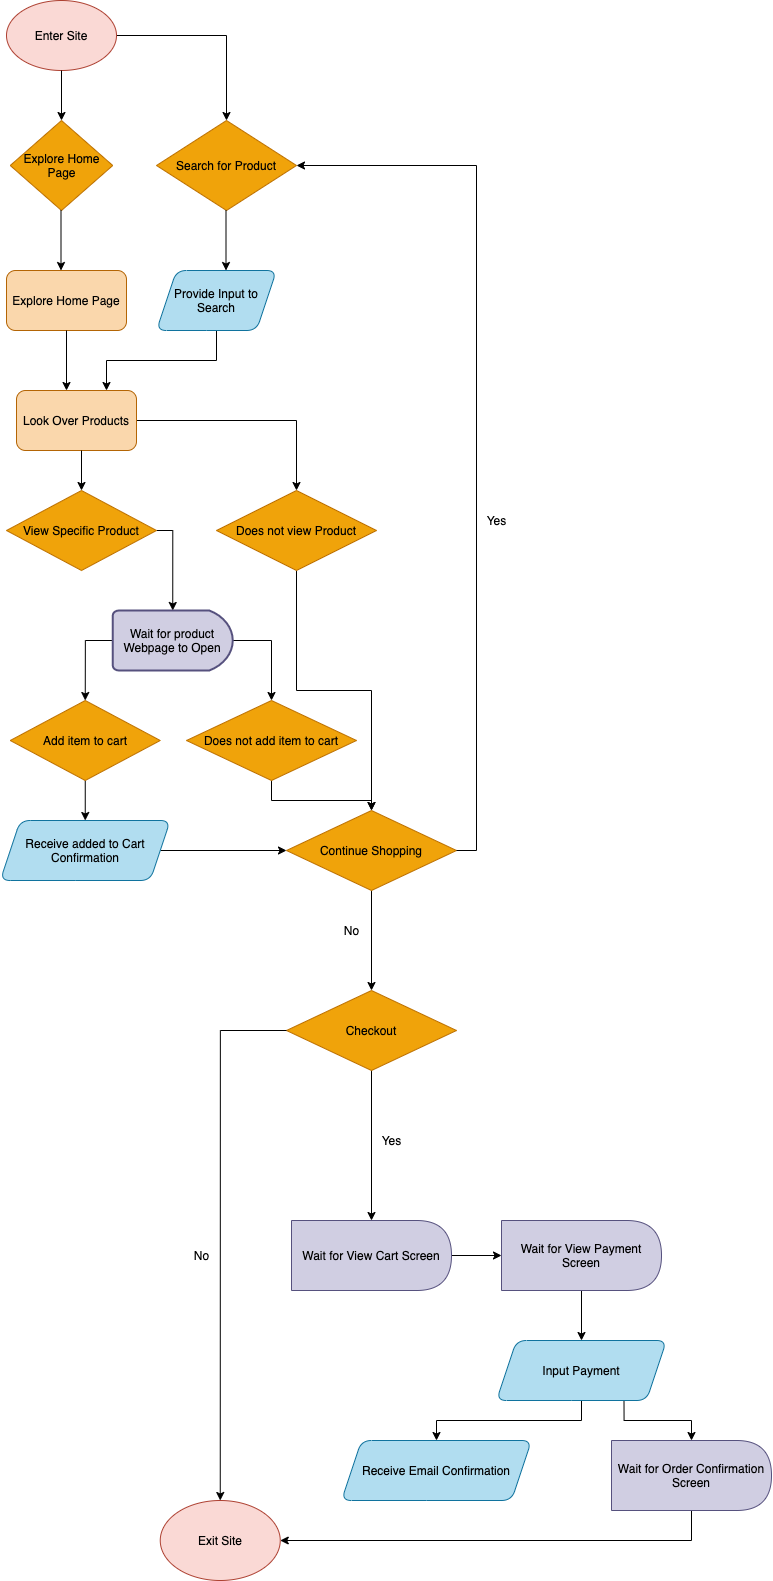

The diagram above was exported from draw.io. Its source (the exported page's mxGraphModel, read from the mxfile embedded in the PNG):
<mxGraphModel dx="960" dy="797" grid="1" gridSize="10" guides="1" tooltips="1" connect="1" arrows="1" fold="1" page="1" pageScale="1" pageWidth="850" pageHeight="1100" math="0" shadow="0">
  <root>
    <mxCell id="0" />
    <mxCell id="1" parent="0" />
    <mxCell id="76" style="edgeStyle=orthogonalEdgeStyle;rounded=0;orthogonalLoop=1;jettySize=auto;html=1;exitX=1;exitY=0.5;exitDx=0;exitDy=0;entryX=0.5;entryY=0;entryDx=0;entryDy=0;" edge="1" parent="1" source="2" target="14">
      <mxGeometry relative="1" as="geometry" />
    </mxCell>
    <mxCell id="2" value="&lt;font color=&quot;#000000&quot;&gt;Enter Site&lt;/font&gt;" style="ellipse;whiteSpace=wrap;html=1;fillColor=#fad9d5;strokeColor=#ae4132;" vertex="1" parent="1">
      <mxGeometry x="40" y="70" width="110" height="70" as="geometry" />
    </mxCell>
    <mxCell id="3" value="" style="endArrow=classic;html=1;exitX=0.5;exitY=1;exitDx=0;exitDy=0;" edge="1" parent="1" source="2">
      <mxGeometry width="50" height="50" relative="1" as="geometry">
        <mxPoint x="320" y="330" as="sourcePoint" />
        <mxPoint x="95" y="190" as="targetPoint" />
      </mxGeometry>
    </mxCell>
    <mxCell id="4" value="&lt;font color=&quot;#000000&quot;&gt;Explore Home Page&lt;/font&gt;" style="rounded=1;whiteSpace=wrap;html=1;fillColor=#fad7ac;strokeColor=#b46504;" vertex="1" parent="1">
      <mxGeometry x="40" y="340" width="120" height="60" as="geometry" />
    </mxCell>
    <mxCell id="75" style="edgeStyle=orthogonalEdgeStyle;rounded=0;orthogonalLoop=1;jettySize=auto;html=1;exitX=0.5;exitY=1;exitDx=0;exitDy=0;entryX=0.75;entryY=0;entryDx=0;entryDy=0;" edge="1" parent="1" source="6" target="10">
      <mxGeometry relative="1" as="geometry" />
    </mxCell>
    <mxCell id="6" value="&lt;font color=&quot;#000000&quot;&gt;Provide Input to Search&lt;/font&gt;" style="shape=parallelogram;perimeter=parallelogramPerimeter;whiteSpace=wrap;html=1;fixedSize=1;fillColor=#b1ddf0;strokeColor=#10739e;rounded=1;" vertex="1" parent="1">
      <mxGeometry x="190" y="340" width="120" height="60" as="geometry" />
    </mxCell>
    <mxCell id="7" value="" style="endArrow=classic;html=1;exitX=0.5;exitY=1;exitDx=0;exitDy=0;" edge="1" parent="1" source="4">
      <mxGeometry width="50" height="50" relative="1" as="geometry">
        <mxPoint x="320" y="450" as="sourcePoint" />
        <mxPoint x="100" y="460" as="targetPoint" />
      </mxGeometry>
    </mxCell>
    <mxCell id="33" style="edgeStyle=orthogonalEdgeStyle;rounded=0;orthogonalLoop=1;jettySize=auto;html=1;exitX=1;exitY=0.5;exitDx=0;exitDy=0;entryX=0.5;entryY=0;entryDx=0;entryDy=0;" edge="1" parent="1" source="10" target="32">
      <mxGeometry relative="1" as="geometry" />
    </mxCell>
    <mxCell id="10" value="&lt;font color=&quot;#000000&quot;&gt;Look Over Products&lt;/font&gt;" style="rounded=1;whiteSpace=wrap;html=1;fillColor=#fad7ac;strokeColor=#b46504;" vertex="1" parent="1">
      <mxGeometry x="50" y="460" width="120" height="60" as="geometry" />
    </mxCell>
    <mxCell id="11" value="&lt;font color=&quot;#000000&quot;&gt;Explore Home Page&lt;/font&gt;" style="rhombus;whiteSpace=wrap;html=1;rounded=0;strokeColor=#BD7000;fillColor=#f0a30a;fontColor=#ffffff;" vertex="1" parent="1">
      <mxGeometry x="43.75" y="190" width="102.5" height="90" as="geometry" />
    </mxCell>
    <mxCell id="12" value="" style="endArrow=classic;html=1;exitX=0.5;exitY=1;exitDx=0;exitDy=0;" edge="1" parent="1">
      <mxGeometry width="50" height="50" relative="1" as="geometry">
        <mxPoint x="94.5" y="280" as="sourcePoint" />
        <mxPoint x="94.5" y="340" as="targetPoint" />
      </mxGeometry>
    </mxCell>
    <mxCell id="14" value="&lt;font color=&quot;#000000&quot;&gt;Search for Product&lt;/font&gt;" style="rhombus;whiteSpace=wrap;html=1;rounded=0;strokeColor=#BD7000;fillColor=#f0a30a;fontColor=#ffffff;" vertex="1" parent="1">
      <mxGeometry x="190" y="190" width="140" height="90" as="geometry" />
    </mxCell>
    <mxCell id="15" value="" style="endArrow=classic;html=1;exitX=0.5;exitY=1;exitDx=0;exitDy=0;" edge="1" parent="1">
      <mxGeometry width="50" height="50" relative="1" as="geometry">
        <mxPoint x="259.5" y="280" as="sourcePoint" />
        <mxPoint x="259.5" y="340" as="targetPoint" />
      </mxGeometry>
    </mxCell>
    <mxCell id="74" style="edgeStyle=orthogonalEdgeStyle;rounded=0;orthogonalLoop=1;jettySize=auto;html=1;exitX=1;exitY=0.5;exitDx=0;exitDy=0;entryX=0.5;entryY=0;entryDx=0;entryDy=0;entryPerimeter=0;" edge="1" parent="1" source="16" target="19">
      <mxGeometry relative="1" as="geometry">
        <Array as="points">
          <mxPoint x="206" y="600" />
        </Array>
      </mxGeometry>
    </mxCell>
    <mxCell id="16" value="&lt;font color=&quot;#000000&quot;&gt;View Specific Product&lt;/font&gt;" style="rhombus;whiteSpace=wrap;html=1;rounded=0;strokeColor=#BD7000;fillColor=#f0a30a;fontColor=#ffffff;" vertex="1" parent="1">
      <mxGeometry x="40" y="560" width="150" height="80" as="geometry" />
    </mxCell>
    <mxCell id="17" value="" style="endArrow=classic;html=1;" edge="1" parent="1">
      <mxGeometry width="50" height="50" relative="1" as="geometry">
        <mxPoint x="115" y="520" as="sourcePoint" />
        <mxPoint x="115" y="560" as="targetPoint" />
      </mxGeometry>
    </mxCell>
    <mxCell id="72" style="edgeStyle=orthogonalEdgeStyle;rounded=0;orthogonalLoop=1;jettySize=auto;html=1;exitX=1;exitY=0.5;exitDx=0;exitDy=0;exitPerimeter=0;entryX=0.5;entryY=0;entryDx=0;entryDy=0;" edge="1" parent="1" source="19" target="22">
      <mxGeometry relative="1" as="geometry" />
    </mxCell>
    <mxCell id="73" style="edgeStyle=orthogonalEdgeStyle;rounded=0;orthogonalLoop=1;jettySize=auto;html=1;exitX=0;exitY=0.5;exitDx=0;exitDy=0;exitPerimeter=0;entryX=0.5;entryY=0;entryDx=0;entryDy=0;" edge="1" parent="1" source="19" target="21">
      <mxGeometry relative="1" as="geometry" />
    </mxCell>
    <mxCell id="19" value="&lt;font color=&quot;#000000&quot;&gt;Wait for product Webpage to Open&lt;/font&gt;" style="strokeWidth=2;html=1;shape=mxgraph.flowchart.delay;whiteSpace=wrap;rounded=0;fillColor=#d0cee2;strokeColor=#56517e;" vertex="1" parent="1">
      <mxGeometry x="146.25" y="680" width="120" height="60" as="geometry" />
    </mxCell>
    <mxCell id="26" style="edgeStyle=orthogonalEdgeStyle;rounded=0;orthogonalLoop=1;jettySize=auto;html=1;exitX=0.5;exitY=1;exitDx=0;exitDy=0;entryX=0.5;entryY=0;entryDx=0;entryDy=0;" edge="1" parent="1" source="21" target="25">
      <mxGeometry relative="1" as="geometry" />
    </mxCell>
    <mxCell id="21" value="&lt;font color=&quot;#000000&quot;&gt;Add item to cart&lt;/font&gt;" style="rhombus;whiteSpace=wrap;html=1;rounded=0;strokeColor=#BD7000;fillColor=#f0a30a;fontColor=#ffffff;" vertex="1" parent="1">
      <mxGeometry x="43.75" y="770" width="150" height="80" as="geometry" />
    </mxCell>
    <mxCell id="29" value="" style="edgeStyle=orthogonalEdgeStyle;rounded=0;orthogonalLoop=1;jettySize=auto;html=1;" edge="1" parent="1" source="22" target="28">
      <mxGeometry relative="1" as="geometry" />
    </mxCell>
    <mxCell id="22" value="&lt;font color=&quot;#000000&quot;&gt;Does not add item to cart&lt;/font&gt;" style="rhombus;whiteSpace=wrap;html=1;rounded=0;strokeColor=#BD7000;fillColor=#f0a30a;fontColor=#ffffff;" vertex="1" parent="1">
      <mxGeometry x="220" y="770" width="170" height="80" as="geometry" />
    </mxCell>
    <mxCell id="30" style="edgeStyle=orthogonalEdgeStyle;rounded=0;orthogonalLoop=1;jettySize=auto;html=1;exitX=1;exitY=0.5;exitDx=0;exitDy=0;" edge="1" parent="1" source="25" target="28">
      <mxGeometry relative="1" as="geometry" />
    </mxCell>
    <mxCell id="25" value="&lt;font color=&quot;#000000&quot;&gt;Receive added to Cart Confirmation&lt;/font&gt;" style="shape=parallelogram;perimeter=parallelogramPerimeter;whiteSpace=wrap;html=1;fixedSize=1;fillColor=#b1ddf0;strokeColor=#10739e;rounded=1;" vertex="1" parent="1">
      <mxGeometry x="33.75" y="890" width="170" height="60" as="geometry" />
    </mxCell>
    <mxCell id="39" style="edgeStyle=orthogonalEdgeStyle;rounded=0;orthogonalLoop=1;jettySize=auto;html=1;exitX=0.5;exitY=1;exitDx=0;exitDy=0;entryX=0.5;entryY=0;entryDx=0;entryDy=0;" edge="1" parent="1" source="28" target="43">
      <mxGeometry relative="1" as="geometry">
        <mxPoint x="405" y="1010" as="targetPoint" />
      </mxGeometry>
    </mxCell>
    <mxCell id="28" value="&lt;font color=&quot;#000000&quot;&gt;Continue Shopping&lt;/font&gt;" style="rhombus;whiteSpace=wrap;html=1;rounded=0;strokeColor=#BD7000;fillColor=#f0a30a;fontColor=#ffffff;" vertex="1" parent="1">
      <mxGeometry x="320" y="880" width="170" height="80" as="geometry" />
    </mxCell>
    <mxCell id="34" style="edgeStyle=orthogonalEdgeStyle;rounded=0;orthogonalLoop=1;jettySize=auto;html=1;exitX=0.5;exitY=1;exitDx=0;exitDy=0;entryX=0.5;entryY=0;entryDx=0;entryDy=0;" edge="1" parent="1" source="32" target="28">
      <mxGeometry relative="1" as="geometry" />
    </mxCell>
    <mxCell id="32" value="&lt;font color=&quot;#000000&quot;&gt;Does not view Product&lt;/font&gt;" style="rhombus;whiteSpace=wrap;html=1;rounded=0;strokeColor=#BD7000;fillColor=#f0a30a;fontColor=#ffffff;" vertex="1" parent="1">
      <mxGeometry x="250" y="560" width="160" height="80" as="geometry" />
    </mxCell>
    <mxCell id="65" style="edgeStyle=orthogonalEdgeStyle;rounded=0;orthogonalLoop=1;jettySize=auto;html=1;exitX=1;exitY=0.5;exitDx=0;exitDy=0;entryX=1;entryY=0.5;entryDx=0;entryDy=0;" edge="1" parent="1" source="28" target="14">
      <mxGeometry relative="1" as="geometry">
        <mxPoint x="690" y="1050" as="sourcePoint" />
      </mxGeometry>
    </mxCell>
    <mxCell id="71" style="edgeStyle=orthogonalEdgeStyle;rounded=0;orthogonalLoop=1;jettySize=auto;html=1;exitX=0.5;exitY=1;exitDx=0;exitDy=0;entryX=0.5;entryY=0;entryDx=0;entryDy=0;" edge="1" parent="1" source="43" target="51">
      <mxGeometry relative="1" as="geometry" />
    </mxCell>
    <mxCell id="43" value="&lt;font color=&quot;#000000&quot;&gt;Checkout&lt;/font&gt;" style="rhombus;whiteSpace=wrap;html=1;rounded=0;strokeColor=#BD7000;fillColor=#f0a30a;fontColor=#ffffff;" vertex="1" parent="1">
      <mxGeometry x="320" y="1060" width="170" height="80" as="geometry" />
    </mxCell>
    <mxCell id="48" value="" style="edgeStyle=orthogonalEdgeStyle;rounded=0;orthogonalLoop=1;jettySize=auto;html=1;exitX=0;exitY=0.5;exitDx=0;exitDy=0;" edge="1" parent="1" source="43" target="47">
      <mxGeometry relative="1" as="geometry">
        <mxPoint x="155" y="1140" as="sourcePoint" />
      </mxGeometry>
    </mxCell>
    <mxCell id="47" value="&lt;font color=&quot;#000000&quot;&gt;Exit Site&lt;/font&gt;" style="ellipse;whiteSpace=wrap;html=1;rounded=0;strokeColor=#ae4132;fillColor=#fad9d5;" vertex="1" parent="1">
      <mxGeometry x="193.75" y="1570" width="120" height="80" as="geometry" />
    </mxCell>
    <mxCell id="54" style="edgeStyle=orthogonalEdgeStyle;rounded=0;orthogonalLoop=1;jettySize=auto;html=1;exitX=1;exitY=0.5;exitDx=0;exitDy=0;entryX=0;entryY=0.5;entryDx=0;entryDy=0;" edge="1" parent="1" source="51" target="53">
      <mxGeometry relative="1" as="geometry" />
    </mxCell>
    <mxCell id="51" value="&lt;font color=&quot;#000000&quot;&gt;Wait for View Cart Screen&lt;/font&gt;" style="shape=delay;whiteSpace=wrap;html=1;rounded=0;strokeColor=#56517e;fillColor=#d0cee2;" vertex="1" parent="1">
      <mxGeometry x="325" y="1290" width="160" height="70" as="geometry" />
    </mxCell>
    <mxCell id="56" style="edgeStyle=orthogonalEdgeStyle;rounded=0;orthogonalLoop=1;jettySize=auto;html=1;exitX=0.5;exitY=1;exitDx=0;exitDy=0;entryX=0.5;entryY=0;entryDx=0;entryDy=0;" edge="1" parent="1" source="53" target="55">
      <mxGeometry relative="1" as="geometry" />
    </mxCell>
    <mxCell id="53" value="&lt;font color=&quot;#000000&quot;&gt;Wait for View Payment Screen&lt;/font&gt;" style="shape=delay;whiteSpace=wrap;html=1;rounded=0;strokeColor=#56517e;fillColor=#d0cee2;" vertex="1" parent="1">
      <mxGeometry x="535" y="1290" width="160" height="70" as="geometry" />
    </mxCell>
    <mxCell id="60" style="edgeStyle=orthogonalEdgeStyle;rounded=0;orthogonalLoop=1;jettySize=auto;html=1;exitX=0.5;exitY=1;exitDx=0;exitDy=0;entryX=0.5;entryY=0;entryDx=0;entryDy=0;" edge="1" parent="1" source="55" target="59">
      <mxGeometry relative="1" as="geometry" />
    </mxCell>
    <mxCell id="62" style="edgeStyle=orthogonalEdgeStyle;rounded=0;orthogonalLoop=1;jettySize=auto;html=1;exitX=0.75;exitY=1;exitDx=0;exitDy=0;entryX=0.5;entryY=0;entryDx=0;entryDy=0;" edge="1" parent="1" source="55" target="61">
      <mxGeometry relative="1" as="geometry">
        <mxPoint x="755" y="1520" as="targetPoint" />
        <Array as="points">
          <mxPoint x="658" y="1490" />
          <mxPoint x="725" y="1490" />
        </Array>
      </mxGeometry>
    </mxCell>
    <mxCell id="55" value="&lt;font color=&quot;#000000&quot;&gt;Input Payment&lt;/font&gt;" style="shape=parallelogram;perimeter=parallelogramPerimeter;whiteSpace=wrap;html=1;fixedSize=1;fillColor=#b1ddf0;strokeColor=#10739e;rounded=1;" vertex="1" parent="1">
      <mxGeometry x="530" y="1410" width="170" height="60" as="geometry" />
    </mxCell>
    <mxCell id="59" value="&lt;font color=&quot;#000000&quot;&gt;Receive Email Confirmation&lt;/font&gt;" style="shape=parallelogram;perimeter=parallelogramPerimeter;whiteSpace=wrap;html=1;fixedSize=1;fillColor=#b1ddf0;strokeColor=#10739e;rounded=1;" vertex="1" parent="1">
      <mxGeometry x="375" y="1510" width="190" height="60" as="geometry" />
    </mxCell>
    <mxCell id="66" style="edgeStyle=orthogonalEdgeStyle;rounded=0;orthogonalLoop=1;jettySize=auto;html=1;exitX=0.5;exitY=1;exitDx=0;exitDy=0;entryX=1;entryY=0.5;entryDx=0;entryDy=0;" edge="1" parent="1" source="61" target="47">
      <mxGeometry relative="1" as="geometry">
        <mxPoint x="610" y="1850" as="targetPoint" />
      </mxGeometry>
    </mxCell>
    <mxCell id="61" value="&lt;font color=&quot;#000000&quot;&gt;Wait for Order Confirmation Screen&lt;/font&gt;" style="shape=delay;whiteSpace=wrap;html=1;rounded=0;strokeColor=#56517e;fillColor=#d0cee2;" vertex="1" parent="1">
      <mxGeometry x="645" y="1510" width="160" height="70" as="geometry" />
    </mxCell>
    <mxCell id="67" value="No" style="text;html=1;align=center;verticalAlign=middle;resizable=0;points=[];autosize=1;" vertex="1" parent="1">
      <mxGeometry x="370" y="990" width="30" height="20" as="geometry" />
    </mxCell>
    <mxCell id="68" value="Yes" style="text;html=1;align=center;verticalAlign=middle;resizable=0;points=[];autosize=1;" vertex="1" parent="1">
      <mxGeometry x="510" y="580" width="40" height="20" as="geometry" />
    </mxCell>
    <mxCell id="69" value="No" style="text;html=1;align=center;verticalAlign=middle;resizable=0;points=[];autosize=1;" vertex="1" parent="1">
      <mxGeometry x="220" y="1315" width="30" height="20" as="geometry" />
    </mxCell>
    <mxCell id="70" value="Yes" style="text;html=1;align=center;verticalAlign=middle;resizable=0;points=[];autosize=1;" vertex="1" parent="1">
      <mxGeometry x="405" y="1200" width="40" height="20" as="geometry" />
    </mxCell>
  </root>
</mxGraphModel>